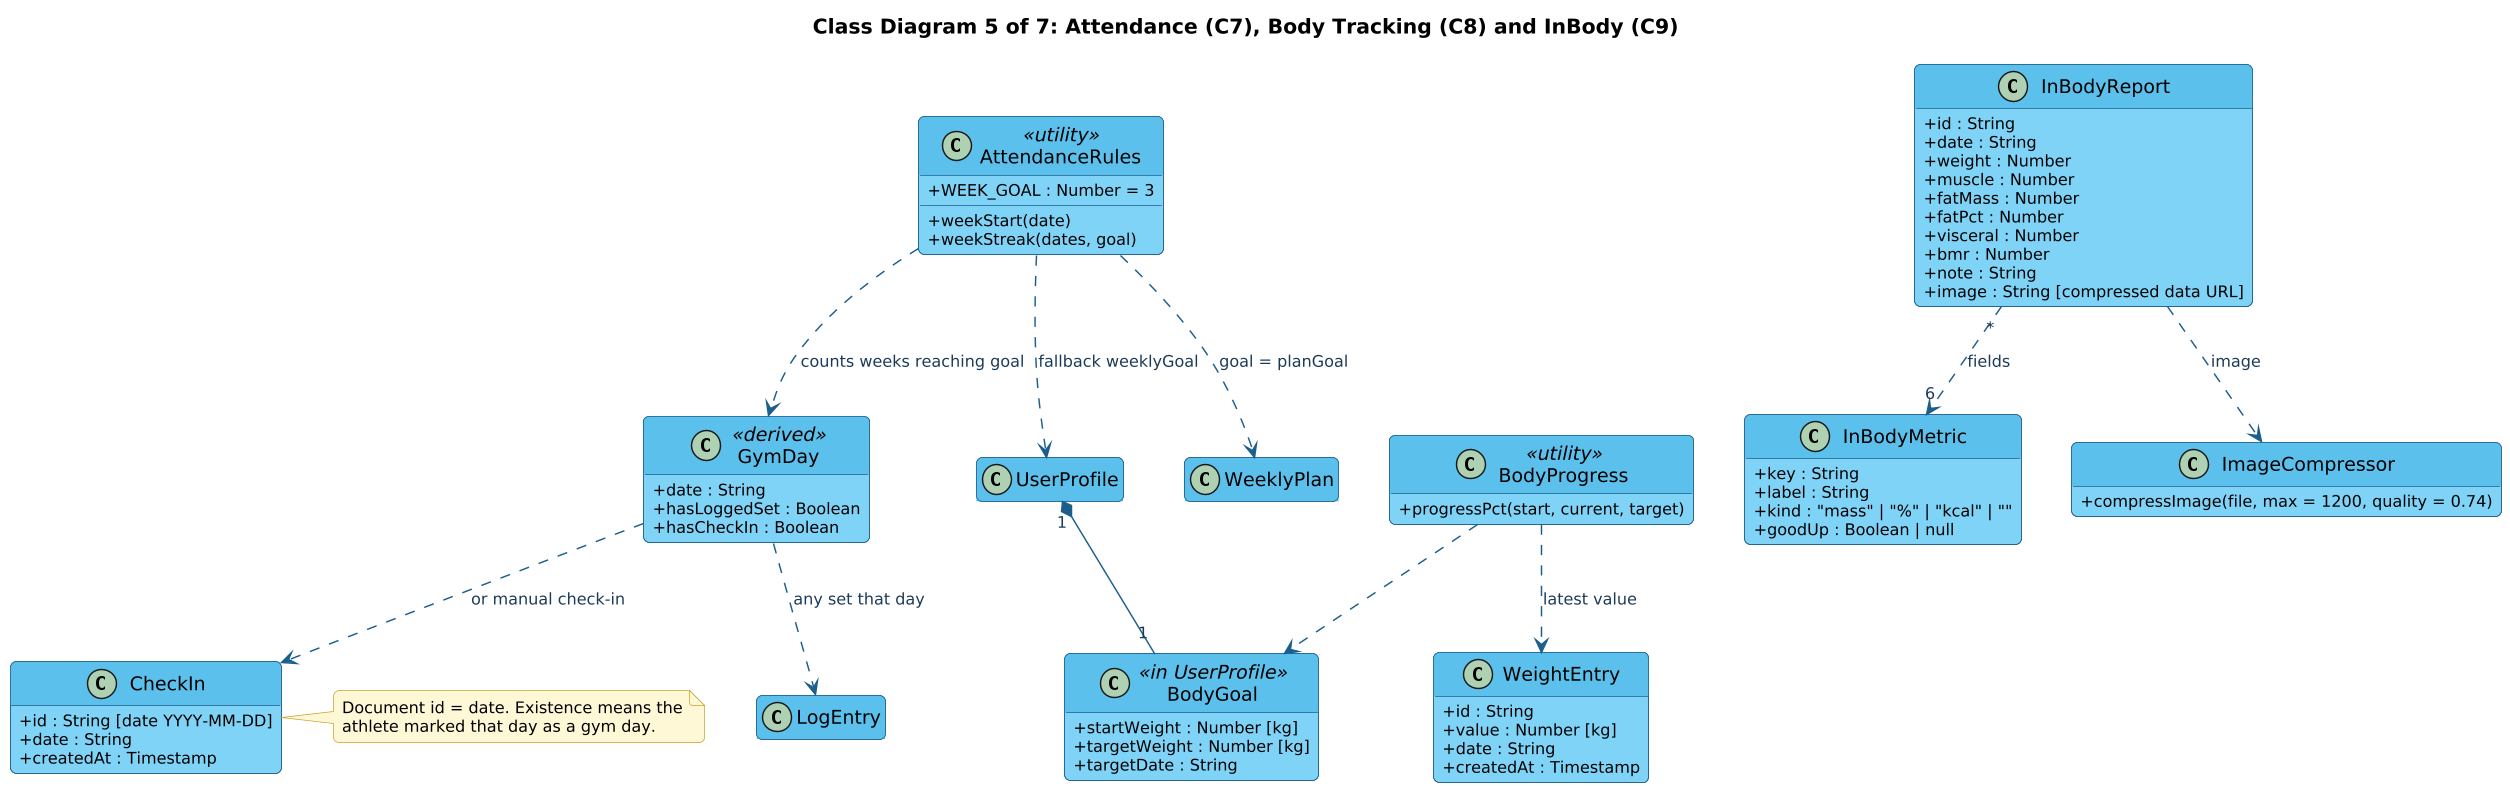

The diagram above was rendered by PlantUML. Its source (embedded in the PNG):
@startuml
!include style.iuml
title Class Diagram 5 of 7: Attendance (C7), Body Tracking (C8) and InBody (C9)
skinparam classAttributeIconSize 0

class CheckIn {
  +id : String [date YYYY-MM-DD]
  +date : String
  +createdAt : Timestamp
}
class AttendanceRules <<utility>> {
  +WEEK_GOAL : Number = 3
  +weekStart(date)
  +weekStreak(dates, goal)
}
class GymDay <<derived>> {
  +date : String
  +hasLoggedSet : Boolean
  +hasCheckIn : Boolean
}
class WeightEntry {
  +id : String
  +value : Number [kg]
  +date : String
  +createdAt : Timestamp
}
class BodyGoal <<in UserProfile>> {
  +startWeight : Number [kg]
  +targetWeight : Number [kg]
  +targetDate : String
}
class BodyProgress <<utility>> {
  +progressPct(start, current, target)
}
class InBodyReport {
  +id : String
  +date : String
  +weight : Number
  +muscle : Number
  +fatMass : Number
  +fatPct : Number
  +visceral : Number
  +bmr : Number
  +note : String
  +image : String [compressed data URL]
}
class InBodyMetric {
  +key : String
  +label : String
  +kind : "mass" | "%" | "kcal" | ""
  +goodUp : Boolean | null
}
class ImageCompressor {
  +compressImage(file, max = 1200, quality = 0.74)
}
class LogEntry
class UserProfile
class WeeklyPlan

GymDay ..> LogEntry : any set that day
GymDay ..> CheckIn : or manual check-in
AttendanceRules ..> GymDay : counts weeks reaching goal
AttendanceRules ..> WeeklyPlan : goal = planGoal
AttendanceRules ..> UserProfile : fallback weeklyGoal
UserProfile "1" *-- "1" BodyGoal
BodyProgress ..> BodyGoal
BodyProgress ..> WeightEntry : latest value
InBodyReport "*" ..> "6" InBodyMetric : fields
InBodyReport ..> ImageCompressor : image
note right of CheckIn
  Document id = date. Existence means the
  athlete marked that day as a gym day.
end note
@enduml